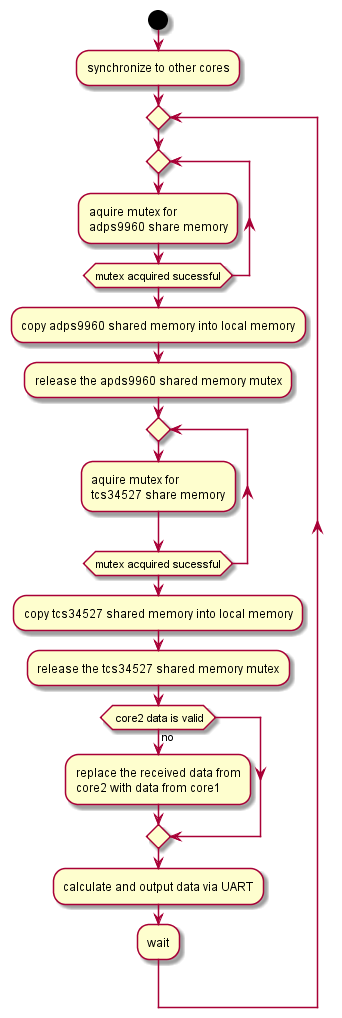

The diagram above was rendered by PlantUML. Its source (embedded in the PNG):
@startuml

start
:synchronize to other cores;


repeat


repeat
:aquire mutex for 
adps9960 share memory;
repeat while (mutex acquired sucessful)

:copy adps9960 shared memory into local memory;

:release the apds9960 shared memory mutex;

repeat
:aquire mutex for 
tcs34527 share memory;
repeat while (mutex acquired sucessful)

:copy tcs34527 shared memory into local memory;
:release the tcs34527 shared memory mutex;

if ( core2 data is valid) then (no)
:replace the received data from 
core2 with data from core1;
endif
:calculate and output data via UART;
:wait;

@enduml